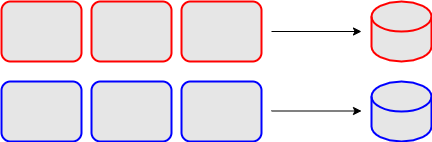

The diagram above was exported from draw.io. Its source (the exported page's mxGraphModel, read from the mxfile embedded in the PNG):
<mxGraphModel dx="786" dy="516" grid="1" gridSize="10" guides="1" tooltips="1" connect="1" arrows="1" fold="1" page="1" pageScale="1" pageWidth="827" pageHeight="1169" math="0" shadow="0">
  <root>
    <mxCell id="0" />
    <mxCell id="1" parent="0" />
    <mxCell id="FtENT2ddGigrJI23D8T0-16" value="" style="rounded=1;whiteSpace=wrap;html=1;strokeColor=#FF0000;strokeWidth=2;fillColor=#E6E6E6;" parent="1" vertex="1">
      <mxGeometry x="120" y="250" width="80" height="60" as="geometry" />
    </mxCell>
    <mxCell id="FtENT2ddGigrJI23D8T0-17" value="" style="rounded=1;whiteSpace=wrap;html=1;strokeColor=#FF0000;strokeWidth=2;fillColor=#E6E6E6;" parent="1" vertex="1">
      <mxGeometry x="210" y="250" width="80" height="60" as="geometry" />
    </mxCell>
    <mxCell id="FtENT2ddGigrJI23D8T0-18" value="" style="rounded=1;whiteSpace=wrap;html=1;strokeColor=#FF0000;strokeWidth=2;fillColor=#E6E6E6;" parent="1" vertex="1">
      <mxGeometry x="300" y="250" width="80" height="60" as="geometry" />
    </mxCell>
    <mxCell id="FtENT2ddGigrJI23D8T0-19" value="" style="rounded=1;whiteSpace=wrap;html=1;strokeWidth=2;fillColor=#E6E6E6;strokeColor=#0000FF;" parent="1" vertex="1">
      <mxGeometry x="120" y="330" width="80" height="60" as="geometry" />
    </mxCell>
    <mxCell id="FtENT2ddGigrJI23D8T0-20" value="" style="rounded=1;whiteSpace=wrap;html=1;strokeWidth=2;fillColor=#E6E6E6;strokeColor=#0000FF;" parent="1" vertex="1">
      <mxGeometry x="210" y="330" width="80" height="60" as="geometry" />
    </mxCell>
    <mxCell id="FtENT2ddGigrJI23D8T0-21" value="" style="rounded=1;whiteSpace=wrap;html=1;strokeWidth=2;fillColor=#E6E6E6;strokeColor=#0000FF;" parent="1" vertex="1">
      <mxGeometry x="300" y="330" width="80" height="60" as="geometry" />
    </mxCell>
    <mxCell id="FtENT2ddGigrJI23D8T0-22" value="" style="endArrow=classic;html=1;" parent="1" edge="1">
      <mxGeometry width="50" height="50" relative="1" as="geometry">
        <mxPoint x="390" y="280" as="sourcePoint" />
        <mxPoint x="480" y="280" as="targetPoint" />
      </mxGeometry>
    </mxCell>
    <mxCell id="FtENT2ddGigrJI23D8T0-23" value="" style="endArrow=classic;html=1;" parent="1" edge="1">
      <mxGeometry width="50" height="50" relative="1" as="geometry">
        <mxPoint x="390" y="359.5" as="sourcePoint" />
        <mxPoint x="480" y="359.5" as="targetPoint" />
      </mxGeometry>
    </mxCell>
    <mxCell id="FtENT2ddGigrJI23D8T0-25" value="" style="shape=cylinder3;whiteSpace=wrap;html=1;boundedLbl=1;backgroundOutline=1;size=15;strokeWidth=2;fillColor=#E6E6E6;strokeColor=#FF0000;" parent="1" vertex="1">
      <mxGeometry x="490" y="250" width="60" height="60" as="geometry" />
    </mxCell>
    <mxCell id="FtENT2ddGigrJI23D8T0-27" value="" style="shape=cylinder3;whiteSpace=wrap;html=1;boundedLbl=1;backgroundOutline=1;size=15;strokeColor=#0000FF;strokeWidth=2;fillColor=#E6E6E6;" parent="1" vertex="1">
      <mxGeometry x="490" y="330" width="60" height="60" as="geometry" />
    </mxCell>
  </root>
</mxGraphModel>